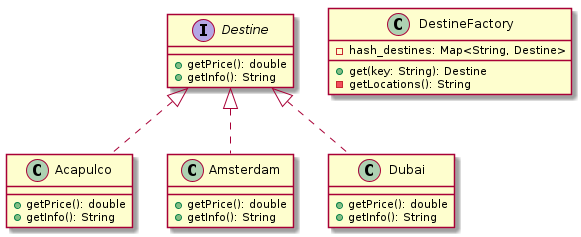

The diagram above was rendered by PlantUML. Its source (embedded in the PNG):
@startuml

interface Destine {
  + getPrice(): double
  + getInfo(): String
}

class Acapulco implements Destine{
  + getPrice(): double
  + getInfo(): String
}

class Amsterdam implements Destine{
  + getPrice(): double
  + getInfo(): String
}

class Dubai implements Destine{
  + getPrice(): double
  + getInfo(): String
}

class DestineFactory {
  - hash_destines: Map<String, Destine>
  + get(key: String): Destine
  - getLocations(): String
}

@enduml